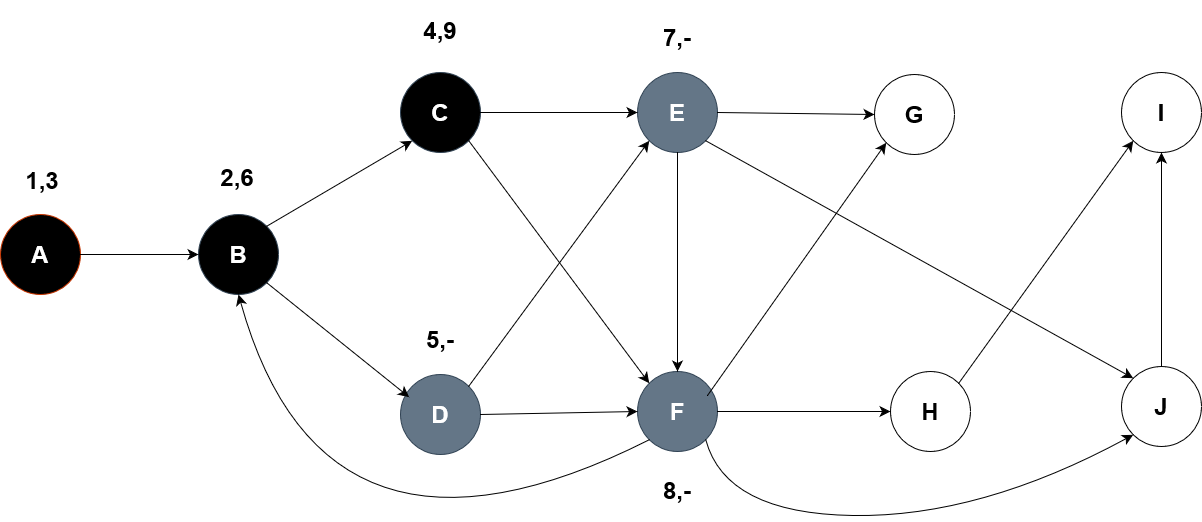

The diagram above was exported from draw.io. Its source (the exported page's mxGraphModel, read from the mxfile embedded in the PNG):
<mxGraphModel dx="2288" dy="1057" grid="0" gridSize="10" guides="1" tooltips="1" connect="1" arrows="1" fold="1" page="0" pageScale="1" pageWidth="850" pageHeight="1100" math="0" shadow="0">
  <root>
    <mxCell id="0" />
    <mxCell id="1" parent="0" />
    <mxCell id="ff3Yo2wp49N8QEHePrqi-1" value="&lt;h1&gt;J&lt;/h1&gt;" style="ellipse;whiteSpace=wrap;html=1;aspect=fixed;" vertex="1" parent="1">
      <mxGeometry x="526" y="311" width="80" height="80" as="geometry" />
    </mxCell>
    <mxCell id="ff3Yo2wp49N8QEHePrqi-3" value="&lt;h1&gt;I&lt;/h1&gt;" style="ellipse;whiteSpace=wrap;html=1;aspect=fixed;" vertex="1" parent="1">
      <mxGeometry x="526" y="17" width="80" height="80" as="geometry" />
    </mxCell>
    <mxCell id="ff3Yo2wp49N8QEHePrqi-4" value="&lt;h1&gt;H&lt;/h1&gt;" style="ellipse;whiteSpace=wrap;html=1;aspect=fixed;" vertex="1" parent="1">
      <mxGeometry x="295" y="316" width="80" height="80" as="geometry" />
    </mxCell>
    <mxCell id="ff3Yo2wp49N8QEHePrqi-5" value="&lt;h1&gt;G&lt;/h1&gt;" style="ellipse;whiteSpace=wrap;html=1;aspect=fixed;" vertex="1" parent="1">
      <mxGeometry x="279" y="19" width="80" height="80" as="geometry" />
    </mxCell>
    <mxCell id="ff3Yo2wp49N8QEHePrqi-6" value="&lt;h1&gt;F&lt;/h1&gt;" style="ellipse;whiteSpace=wrap;html=1;aspect=fixed;fillColor=#647687;fontColor=#ffffff;strokeColor=#314354;" vertex="1" parent="1">
      <mxGeometry x="42" y="316" width="80" height="80" as="geometry" />
    </mxCell>
    <mxCell id="ff3Yo2wp49N8QEHePrqi-7" value="&lt;h1&gt;E&lt;/h1&gt;" style="ellipse;whiteSpace=wrap;html=1;aspect=fixed;fillColor=#647687;fontColor=#ffffff;strokeColor=#314354;" vertex="1" parent="1">
      <mxGeometry x="42" y="17" width="80" height="80" as="geometry" />
    </mxCell>
    <mxCell id="ff3Yo2wp49N8QEHePrqi-8" value="&lt;h1&gt;D&lt;/h1&gt;" style="ellipse;whiteSpace=wrap;html=1;aspect=fixed;fillColor=#647687;fontColor=#ffffff;strokeColor=#314354;" vertex="1" parent="1">
      <mxGeometry x="-195" y="319" width="80" height="80" as="geometry" />
    </mxCell>
    <mxCell id="ff3Yo2wp49N8QEHePrqi-9" value="&lt;h1&gt;C&lt;/h1&gt;" style="ellipse;whiteSpace=wrap;html=1;aspect=fixed;fillColor=#000000;fontColor=#ffffff;strokeColor=#314354;" vertex="1" parent="1">
      <mxGeometry x="-195" y="17" width="80" height="80" as="geometry" />
    </mxCell>
    <mxCell id="ff3Yo2wp49N8QEHePrqi-10" value="&lt;h1&gt;B&lt;/h1&gt;" style="ellipse;whiteSpace=wrap;html=1;aspect=fixed;fillColor=#000000;fontColor=#ffffff;strokeColor=#314354;" vertex="1" parent="1">
      <mxGeometry x="-397" y="159" width="80" height="80" as="geometry" />
    </mxCell>
    <mxCell id="ff3Yo2wp49N8QEHePrqi-11" value="&lt;h1&gt;A&lt;/h1&gt;" style="ellipse;whiteSpace=wrap;html=1;aspect=fixed;fillColor=#000000;fontColor=#FFFFFF;strokeColor=#C73500;" vertex="1" parent="1">
      <mxGeometry x="-595" y="159" width="80" height="80" as="geometry" />
    </mxCell>
    <mxCell id="ff3Yo2wp49N8QEHePrqi-14" value="" style="endArrow=classic;html=1;rounded=0;fontSize=12;startSize=8;endSize=8;curved=1;exitX=1;exitY=0.5;exitDx=0;exitDy=0;entryX=0;entryY=0.5;entryDx=0;entryDy=0;" edge="1" parent="1" source="ff3Yo2wp49N8QEHePrqi-11" target="ff3Yo2wp49N8QEHePrqi-10">
      <mxGeometry width="50" height="50" relative="1" as="geometry">
        <mxPoint x="12" y="243" as="sourcePoint" />
        <mxPoint x="62" y="193" as="targetPoint" />
      </mxGeometry>
    </mxCell>
    <mxCell id="ff3Yo2wp49N8QEHePrqi-15" value="" style="endArrow=classic;html=1;rounded=0;fontSize=12;startSize=8;endSize=8;curved=1;exitX=1;exitY=0;exitDx=0;exitDy=0;entryX=0;entryY=1;entryDx=0;entryDy=0;" edge="1" parent="1" source="ff3Yo2wp49N8QEHePrqi-10" target="ff3Yo2wp49N8QEHePrqi-9">
      <mxGeometry width="50" height="50" relative="1" as="geometry">
        <mxPoint x="-338" y="217" as="sourcePoint" />
        <mxPoint x="-288" y="167" as="targetPoint" />
      </mxGeometry>
    </mxCell>
    <mxCell id="ff3Yo2wp49N8QEHePrqi-16" value="" style="endArrow=classic;html=1;rounded=0;fontSize=12;startSize=8;endSize=8;curved=1;exitX=1;exitY=1;exitDx=0;exitDy=0;entryX=0.108;entryY=0.283;entryDx=0;entryDy=0;entryPerimeter=0;" edge="1" parent="1" source="ff3Yo2wp49N8QEHePrqi-10" target="ff3Yo2wp49N8QEHePrqi-8">
      <mxGeometry width="50" height="50" relative="1" as="geometry">
        <mxPoint x="12" y="243" as="sourcePoint" />
        <mxPoint x="62" y="193" as="targetPoint" />
      </mxGeometry>
    </mxCell>
    <mxCell id="ff3Yo2wp49N8QEHePrqi-17" value="" style="endArrow=classic;html=1;rounded=0;fontSize=12;startSize=8;endSize=8;curved=1;exitX=1;exitY=0.5;exitDx=0;exitDy=0;entryX=0;entryY=0.5;entryDx=0;entryDy=0;" edge="1" parent="1" source="ff3Yo2wp49N8QEHePrqi-8" target="ff3Yo2wp49N8QEHePrqi-6">
      <mxGeometry width="50" height="50" relative="1" as="geometry">
        <mxPoint x="12" y="243" as="sourcePoint" />
        <mxPoint x="62" y="193" as="targetPoint" />
      </mxGeometry>
    </mxCell>
    <mxCell id="ff3Yo2wp49N8QEHePrqi-18" value="" style="endArrow=classic;html=1;rounded=0;fontSize=12;startSize=8;endSize=8;curved=1;exitX=1;exitY=0.5;exitDx=0;exitDy=0;entryX=0;entryY=0.5;entryDx=0;entryDy=0;" edge="1" parent="1" source="ff3Yo2wp49N8QEHePrqi-6" target="ff3Yo2wp49N8QEHePrqi-4">
      <mxGeometry width="50" height="50" relative="1" as="geometry">
        <mxPoint x="12" y="243" as="sourcePoint" />
        <mxPoint x="62" y="193" as="targetPoint" />
      </mxGeometry>
    </mxCell>
    <mxCell id="ff3Yo2wp49N8QEHePrqi-19" value="" style="endArrow=classic;html=1;rounded=0;fontSize=12;startSize=8;endSize=8;curved=1;exitX=1;exitY=0.5;exitDx=0;exitDy=0;entryX=0;entryY=0.5;entryDx=0;entryDy=0;" edge="1" parent="1" source="ff3Yo2wp49N8QEHePrqi-9" target="ff3Yo2wp49N8QEHePrqi-7">
      <mxGeometry width="50" height="50" relative="1" as="geometry">
        <mxPoint x="12" y="243" as="sourcePoint" />
        <mxPoint x="62" y="193" as="targetPoint" />
      </mxGeometry>
    </mxCell>
    <mxCell id="ff3Yo2wp49N8QEHePrqi-20" value="" style="endArrow=classic;html=1;rounded=0;fontSize=12;startSize=8;endSize=8;curved=1;exitX=1;exitY=0.5;exitDx=0;exitDy=0;entryX=0;entryY=0.5;entryDx=0;entryDy=0;" edge="1" parent="1" source="ff3Yo2wp49N8QEHePrqi-7" target="ff3Yo2wp49N8QEHePrqi-5">
      <mxGeometry width="50" height="50" relative="1" as="geometry">
        <mxPoint x="12" y="243" as="sourcePoint" />
        <mxPoint x="62" y="193" as="targetPoint" />
      </mxGeometry>
    </mxCell>
    <mxCell id="ff3Yo2wp49N8QEHePrqi-21" value="" style="endArrow=classic;html=1;rounded=0;fontSize=12;startSize=8;endSize=8;curved=1;exitX=1;exitY=0;exitDx=0;exitDy=0;entryX=0;entryY=1;entryDx=0;entryDy=0;" edge="1" parent="1" source="ff3Yo2wp49N8QEHePrqi-4" target="ff3Yo2wp49N8QEHePrqi-3">
      <mxGeometry width="50" height="50" relative="1" as="geometry">
        <mxPoint x="12" y="243" as="sourcePoint" />
        <mxPoint x="62" y="193" as="targetPoint" />
      </mxGeometry>
    </mxCell>
    <mxCell id="ff3Yo2wp49N8QEHePrqi-22" value="" style="endArrow=classic;html=1;rounded=0;fontSize=12;startSize=8;endSize=8;curved=1;exitX=0.5;exitY=0;exitDx=0;exitDy=0;entryX=0.5;entryY=1;entryDx=0;entryDy=0;" edge="1" parent="1" source="ff3Yo2wp49N8QEHePrqi-1" target="ff3Yo2wp49N8QEHePrqi-3">
      <mxGeometry width="50" height="50" relative="1" as="geometry">
        <mxPoint x="12" y="243" as="sourcePoint" />
        <mxPoint x="62" y="193" as="targetPoint" />
      </mxGeometry>
    </mxCell>
    <mxCell id="ff3Yo2wp49N8QEHePrqi-23" value="" style="endArrow=classic;html=1;rounded=0;fontSize=12;startSize=8;endSize=8;curved=1;exitX=0.5;exitY=1;exitDx=0;exitDy=0;entryX=0.5;entryY=0;entryDx=0;entryDy=0;" edge="1" parent="1" source="ff3Yo2wp49N8QEHePrqi-7" target="ff3Yo2wp49N8QEHePrqi-6">
      <mxGeometry width="50" height="50" relative="1" as="geometry">
        <mxPoint x="12" y="243" as="sourcePoint" />
        <mxPoint x="62" y="193" as="targetPoint" />
      </mxGeometry>
    </mxCell>
    <mxCell id="ff3Yo2wp49N8QEHePrqi-24" value="" style="endArrow=classic;html=1;rounded=0;fontSize=12;startSize=8;endSize=8;curved=1;exitX=1;exitY=1;exitDx=0;exitDy=0;entryX=0;entryY=0;entryDx=0;entryDy=0;" edge="1" parent="1" source="ff3Yo2wp49N8QEHePrqi-9" target="ff3Yo2wp49N8QEHePrqi-6">
      <mxGeometry width="50" height="50" relative="1" as="geometry">
        <mxPoint x="12" y="243" as="sourcePoint" />
        <mxPoint x="62" y="193" as="targetPoint" />
      </mxGeometry>
    </mxCell>
    <mxCell id="ff3Yo2wp49N8QEHePrqi-25" value="" style="endArrow=classic;html=1;rounded=0;fontSize=12;startSize=8;endSize=8;curved=1;exitX=0.875;exitY=0.3;exitDx=0;exitDy=0;exitPerimeter=0;entryX=0;entryY=1;entryDx=0;entryDy=0;" edge="1" parent="1" source="ff3Yo2wp49N8QEHePrqi-6" target="ff3Yo2wp49N8QEHePrqi-5">
      <mxGeometry width="50" height="50" relative="1" as="geometry">
        <mxPoint x="12" y="243" as="sourcePoint" />
        <mxPoint x="62" y="193" as="targetPoint" />
      </mxGeometry>
    </mxCell>
    <mxCell id="ff3Yo2wp49N8QEHePrqi-26" value="" style="endArrow=classic;html=1;rounded=0;fontSize=12;startSize=8;endSize=8;curved=1;exitX=1;exitY=1;exitDx=0;exitDy=0;entryX=0;entryY=0;entryDx=0;entryDy=0;" edge="1" parent="1" source="ff3Yo2wp49N8QEHePrqi-7" target="ff3Yo2wp49N8QEHePrqi-1">
      <mxGeometry width="50" height="50" relative="1" as="geometry">
        <mxPoint x="12" y="243" as="sourcePoint" />
        <mxPoint x="62" y="193" as="targetPoint" />
      </mxGeometry>
    </mxCell>
    <mxCell id="ff3Yo2wp49N8QEHePrqi-27" value="" style="endArrow=classic;html=1;rounded=0;fontSize=12;startSize=8;endSize=8;curved=1;exitX=1;exitY=0;exitDx=0;exitDy=0;entryX=0;entryY=1;entryDx=0;entryDy=0;" edge="1" parent="1" source="ff3Yo2wp49N8QEHePrqi-8" target="ff3Yo2wp49N8QEHePrqi-7">
      <mxGeometry width="50" height="50" relative="1" as="geometry">
        <mxPoint x="12" y="243" as="sourcePoint" />
        <mxPoint x="62" y="193" as="targetPoint" />
      </mxGeometry>
    </mxCell>
    <mxCell id="ff3Yo2wp49N8QEHePrqi-28" value="" style="curved=1;endArrow=classic;html=1;rounded=0;fontSize=12;startSize=8;endSize=8;exitX=0;exitY=1;exitDx=0;exitDy=0;entryX=0.5;entryY=1;entryDx=0;entryDy=0;" edge="1" parent="1" source="ff3Yo2wp49N8QEHePrqi-6" target="ff3Yo2wp49N8QEHePrqi-10">
      <mxGeometry width="50" height="50" relative="1" as="geometry">
        <mxPoint x="12" y="243" as="sourcePoint" />
        <mxPoint x="62" y="193" as="targetPoint" />
        <Array as="points">
          <mxPoint x="-271" y="548" />
        </Array>
      </mxGeometry>
    </mxCell>
    <mxCell id="ff3Yo2wp49N8QEHePrqi-29" value="" style="curved=1;endArrow=classic;html=1;rounded=0;fontSize=12;startSize=8;endSize=8;exitX=1;exitY=1;exitDx=0;exitDy=0;entryX=0;entryY=1;entryDx=0;entryDy=0;" edge="1" parent="1" source="ff3Yo2wp49N8QEHePrqi-6" target="ff3Yo2wp49N8QEHePrqi-1">
      <mxGeometry width="50" height="50" relative="1" as="geometry">
        <mxPoint x="12" y="243" as="sourcePoint" />
        <mxPoint x="62" y="193" as="targetPoint" />
        <Array as="points">
          <mxPoint x="130" y="458" />
          <mxPoint x="385" y="462" />
        </Array>
      </mxGeometry>
    </mxCell>
    <mxCell id="ff3Yo2wp49N8QEHePrqi-30" value="&lt;h1&gt;1,3&lt;/h1&gt;" style="text;html=1;align=center;verticalAlign=middle;whiteSpace=wrap;rounded=0;" vertex="1" parent="1">
      <mxGeometry x="-583" y="110" width="60" height="30" as="geometry" />
    </mxCell>
    <mxCell id="ff3Yo2wp49N8QEHePrqi-31" value="&lt;h1&gt;2,6&lt;/h1&gt;" style="text;html=1;align=center;verticalAlign=middle;whiteSpace=wrap;rounded=0;" vertex="1" parent="1">
      <mxGeometry x="-389" y="107" width="62" height="30" as="geometry" />
    </mxCell>
    <mxCell id="ff3Yo2wp49N8QEHePrqi-39" value="&lt;h1&gt;4,9&lt;/h1&gt;" style="text;html=1;align=center;verticalAlign=middle;whiteSpace=wrap;rounded=0;" vertex="1" parent="1">
      <mxGeometry x="-186" y="-40" width="62" height="30" as="geometry" />
    </mxCell>
    <mxCell id="ff3Yo2wp49N8QEHePrqi-40" value="&lt;h1&gt;5,-&lt;br&gt;&lt;/h1&gt;" style="text;html=1;align=center;verticalAlign=middle;whiteSpace=wrap;rounded=0;" vertex="1" parent="1">
      <mxGeometry x="-186" y="269" width="62" height="30" as="geometry" />
    </mxCell>
    <mxCell id="ff3Yo2wp49N8QEHePrqi-42" value="&lt;h1&gt;7,-&lt;br&gt;&lt;/h1&gt;" style="text;html=1;align=center;verticalAlign=middle;whiteSpace=wrap;rounded=0;" vertex="1" parent="1">
      <mxGeometry x="51" y="-33" width="62" height="30" as="geometry" />
    </mxCell>
    <mxCell id="ff3Yo2wp49N8QEHePrqi-43" value="&lt;h1&gt;8,-&lt;/h1&gt;" style="text;html=1;align=center;verticalAlign=middle;whiteSpace=wrap;rounded=0;" vertex="1" parent="1">
      <mxGeometry x="51" y="420" width="62" height="30" as="geometry" />
    </mxCell>
  </root>
</mxGraphModel>